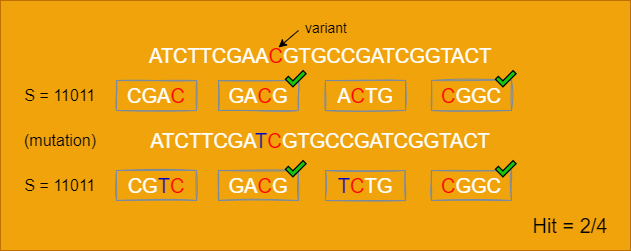

The diagram above was exported from draw.io. Its source (the exported page's mxGraphModel, read from the mxfile embedded in the PNG):
<mxGraphModel dx="1050" dy="493" grid="1" gridSize="10" guides="1" tooltips="1" connect="1" arrows="1" fold="1" page="1" pageScale="1" pageWidth="900" pageHeight="1600" background="#FFFFFF" math="0" shadow="0">
  <root>
    <mxCell id="0" />
    <mxCell id="1" parent="0" />
    <mxCell id="E4ScWasChBfV4kJW-d2z-202" value="" style="rounded=0;whiteSpace=wrap;html=1;labelBackgroundColor=none;fillColor=#f0a30a;strokeColor=#BD7000;fontColor=#000000;" vertex="1" parent="1">
      <mxGeometry x="120" y="160" width="630" height="250" as="geometry" />
    </mxCell>
    <mxCell id="E4ScWasChBfV4kJW-d2z-203" value="ATCTTCGAA&lt;font color=&quot;#ff0000&quot;&gt;C&lt;/font&gt;GTGCCGATCGGTACT" style="text;html=1;strokeColor=none;fillColor=none;align=center;verticalAlign=middle;whiteSpace=wrap;rounded=0;sketch=1;fontColor=#FFFFFF;fontSize=20;" vertex="1" parent="1">
      <mxGeometry x="310" y="200" width="260" height="30" as="geometry" />
    </mxCell>
    <mxCell id="E4ScWasChBfV4kJW-d2z-204" value="" style="endArrow=none;startArrow=classic;html=1;rounded=0;labelBorderColor=default;strokeColor=#000000;fontSize=20;fontColor=#000000;fillColor=#B2C9AB;endFill=0;" edge="1" parent="1">
      <mxGeometry x="1" y="108" width="50" height="50" relative="1" as="geometry">
        <mxPoint x="398" y="207" as="sourcePoint" />
        <mxPoint x="418" y="190" as="targetPoint" />
        <mxPoint x="16" y="-13" as="offset" />
      </mxGeometry>
    </mxCell>
    <mxCell id="E4ScWasChBfV4kJW-d2z-205" value="&lt;font style=&quot;font-size: 14px;&quot;&gt;variant&lt;/font&gt;" style="text;html=1;strokeColor=none;fillColor=none;align=center;verticalAlign=middle;whiteSpace=wrap;rounded=0;sketch=1;fontSize=20;fontColor=#000000;" vertex="1" parent="1">
      <mxGeometry x="416" y="170" width="60" height="30" as="geometry" />
    </mxCell>
    <mxCell id="E4ScWasChBfV4kJW-d2z-206" value="&lt;span style=&quot;font-size: 16px;&quot;&gt;S = 11011&lt;/span&gt;" style="text;html=1;strokeColor=none;fillColor=none;align=center;verticalAlign=middle;whiteSpace=wrap;rounded=0;sketch=1;fontSize=14;fontColor=#000000;" vertex="1" parent="1">
      <mxGeometry x="130" y="240" width="100" height="30" as="geometry" />
    </mxCell>
    <mxCell id="E4ScWasChBfV4kJW-d2z-207" value="&lt;font style=&quot;font-size: 20px;&quot;&gt;&lt;font style=&quot;font-size: 20px;&quot; color=&quot;#ffffff&quot;&gt;CGA&lt;/font&gt;&lt;font style=&quot;font-size: 20px;&quot; color=&quot;#ff0000&quot;&gt;C&lt;/font&gt;&lt;/font&gt;" style="rounded=0;whiteSpace=wrap;html=1;sketch=1;strokeColor=#788AA3;fontSize=16;fontColor=#000000;fillColor=#F0A30A;" vertex="1" parent="1">
      <mxGeometry x="236" y="240" width="80" height="30" as="geometry" />
    </mxCell>
    <mxCell id="E4ScWasChBfV4kJW-d2z-208" value="&lt;font style=&quot;font-size: 20px;&quot;&gt;&lt;font style=&quot;font-size: 20px;&quot; color=&quot;#ffffff&quot;&gt;GA&lt;/font&gt;&lt;font style=&quot;font-size: 20px;&quot; color=&quot;#ff0000&quot;&gt;C&lt;/font&gt;&lt;font style=&quot;font-size: 20px;&quot; color=&quot;#ffffff&quot;&gt;G&lt;/font&gt;&lt;/font&gt;" style="rounded=0;whiteSpace=wrap;html=1;sketch=1;strokeColor=#788AA3;fontSize=16;fontColor=#000000;fillColor=#F0A30A;" vertex="1" parent="1">
      <mxGeometry x="338" y="240" width="80" height="30" as="geometry" />
    </mxCell>
    <mxCell id="E4ScWasChBfV4kJW-d2z-209" value="&lt;font style=&quot;font-size: 20px;&quot;&gt;&lt;font style=&quot;font-size: 20px;&quot; color=&quot;#ffffff&quot;&gt;A&lt;/font&gt;&lt;font style=&quot;font-size: 20px;&quot; color=&quot;#ff0000&quot;&gt;C&lt;/font&gt;&lt;font style=&quot;font-size: 20px;&quot; color=&quot;#ffffff&quot;&gt;TG&lt;/font&gt;&lt;/font&gt;" style="rounded=0;whiteSpace=wrap;html=1;sketch=1;strokeColor=#788AA3;fontSize=16;fontColor=#000000;fillColor=#F0A30A;" vertex="1" parent="1">
      <mxGeometry x="445" y="240" width="80" height="30" as="geometry" />
    </mxCell>
    <mxCell id="E4ScWasChBfV4kJW-d2z-210" value="ATCTTCGA&lt;font color=&quot;#0000cc&quot;&gt;T&lt;/font&gt;&lt;font color=&quot;#ff0000&quot;&gt;C&lt;/font&gt;GTGCCGATCGGTACT" style="text;html=1;strokeColor=none;fillColor=none;align=center;verticalAlign=middle;whiteSpace=wrap;rounded=0;sketch=1;fontColor=#FFFFFF;fontSize=20;" vertex="1" parent="1">
      <mxGeometry x="310" y="285" width="260" height="30" as="geometry" />
    </mxCell>
    <mxCell id="E4ScWasChBfV4kJW-d2z-211" value="&lt;font color=&quot;#000000&quot;&gt;(mutation)&lt;/font&gt;" style="text;html=1;strokeColor=none;fillColor=none;align=center;verticalAlign=middle;whiteSpace=wrap;rounded=0;sketch=1;fontSize=16;fontColor=#0000CC;" vertex="1" parent="1">
      <mxGeometry x="150" y="285" width="60" height="30" as="geometry" />
    </mxCell>
    <mxCell id="E4ScWasChBfV4kJW-d2z-212" value="&lt;font style=&quot;font-size: 16px;&quot;&gt;S = 11011&lt;/font&gt;" style="text;html=1;strokeColor=none;fillColor=none;align=center;verticalAlign=middle;whiteSpace=wrap;rounded=0;sketch=1;fontSize=14;fontColor=#000000;" vertex="1" parent="1">
      <mxGeometry x="130" y="330" width="100" height="30" as="geometry" />
    </mxCell>
    <mxCell id="E4ScWasChBfV4kJW-d2z-213" value="&lt;font style=&quot;font-size: 20px;&quot;&gt;&lt;font style=&quot;font-size: 20px;&quot; color=&quot;#ffffff&quot;&gt;CG&lt;/font&gt;&lt;font style=&quot;font-size: 20px;&quot; color=&quot;#0000cc&quot;&gt;T&lt;/font&gt;&lt;font style=&quot;font-size: 20px;&quot; color=&quot;#ff0000&quot;&gt;C&lt;/font&gt;&lt;/font&gt;" style="rounded=0;whiteSpace=wrap;html=1;sketch=1;strokeColor=#788AA3;fontSize=16;fontColor=#000000;fillColor=#F0A30A;" vertex="1" parent="1">
      <mxGeometry x="236" y="330" width="80" height="30" as="geometry" />
    </mxCell>
    <mxCell id="E4ScWasChBfV4kJW-d2z-214" value="&lt;font style=&quot;font-size: 20px;&quot;&gt;&lt;font style=&quot;font-size: 20px;&quot; color=&quot;#ffffff&quot;&gt;GA&lt;/font&gt;&lt;font style=&quot;font-size: 20px;&quot; color=&quot;#ff0000&quot;&gt;C&lt;/font&gt;&lt;font style=&quot;font-size: 20px;&quot; color=&quot;#ffffff&quot;&gt;G&lt;/font&gt;&lt;/font&gt;" style="rounded=0;whiteSpace=wrap;html=1;sketch=1;strokeColor=#788AA3;fontSize=16;fontColor=#000000;fillColor=#F0A30A;" vertex="1" parent="1">
      <mxGeometry x="338" y="330" width="80" height="30" as="geometry" />
    </mxCell>
    <mxCell id="E4ScWasChBfV4kJW-d2z-215" value="&lt;font style=&quot;font-size: 20px;&quot;&gt;&lt;font style=&quot;font-size: 20px;&quot; color=&quot;#0000cc&quot;&gt;T&lt;/font&gt;&lt;font style=&quot;font-size: 20px;&quot; color=&quot;#ff0000&quot;&gt;C&lt;/font&gt;&lt;font style=&quot;font-size: 20px;&quot; color=&quot;#ffffff&quot;&gt;TG&lt;/font&gt;&lt;/font&gt;" style="rounded=0;whiteSpace=wrap;html=1;sketch=1;strokeColor=#788AA3;fontSize=16;fontColor=#000000;fillColor=#F0A30A;" vertex="1" parent="1">
      <mxGeometry x="445" y="330" width="80" height="30" as="geometry" />
    </mxCell>
    <mxCell id="E4ScWasChBfV4kJW-d2z-216" value="&lt;font style=&quot;font-size: 20px;&quot;&gt;&lt;font style=&quot;font-size: 20px;&quot; color=&quot;#ff0000&quot;&gt;C&lt;/font&gt;&lt;font style=&quot;font-size: 20px;&quot; color=&quot;#ffffff&quot;&gt;GGC&lt;/font&gt;&lt;/font&gt;" style="rounded=0;whiteSpace=wrap;html=1;sketch=1;strokeColor=#788AA3;fontSize=16;fontColor=#000000;fillColor=#F0A30A;" vertex="1" parent="1">
      <mxGeometry x="551" y="330" width="80" height="30" as="geometry" />
    </mxCell>
    <mxCell id="E4ScWasChBfV4kJW-d2z-217" value="&lt;font style=&quot;font-size: 20px;&quot;&gt;&lt;font style=&quot;font-size: 20px;&quot; color=&quot;#ff0000&quot;&gt;C&lt;/font&gt;&lt;font style=&quot;font-size: 20px;&quot; color=&quot;#ffffff&quot;&gt;GGC&lt;/font&gt;&lt;/font&gt;" style="rounded=0;whiteSpace=wrap;html=1;sketch=1;strokeColor=#788AA3;fontSize=16;fontColor=#000000;fillColor=#F0A30A;" vertex="1" parent="1">
      <mxGeometry x="551" y="240" width="80" height="30" as="geometry" />
    </mxCell>
    <mxCell id="E4ScWasChBfV4kJW-d2z-218" value="✔" style="text;whiteSpace=wrap;html=1;fontSize=20;" vertex="1" parent="1">
      <mxGeometry x="400" y="220" width="60" height="50" as="geometry" />
    </mxCell>
    <mxCell id="E4ScWasChBfV4kJW-d2z-219" value="✔" style="text;whiteSpace=wrap;html=1;fontSize=20;" vertex="1" parent="1">
      <mxGeometry x="400" y="310" width="60" height="50" as="geometry" />
    </mxCell>
    <mxCell id="E4ScWasChBfV4kJW-d2z-220" value="✔" style="text;whiteSpace=wrap;html=1;fontSize=20;" vertex="1" parent="1">
      <mxGeometry x="610" y="220" width="60" height="50" as="geometry" />
    </mxCell>
    <mxCell id="E4ScWasChBfV4kJW-d2z-221" value="✔" style="text;whiteSpace=wrap;html=1;fontSize=20;" vertex="1" parent="1">
      <mxGeometry x="610" y="310" width="60" height="50" as="geometry" />
    </mxCell>
    <mxCell id="E4ScWasChBfV4kJW-d2z-222" value="Hit = 2/4" style="text;html=1;strokeColor=none;fillColor=none;align=center;verticalAlign=middle;whiteSpace=wrap;rounded=0;fontSize=20;" vertex="1" parent="1">
      <mxGeometry x="640" y="370" width="100" height="30" as="geometry" />
    </mxCell>
  </root>
</mxGraphModel>